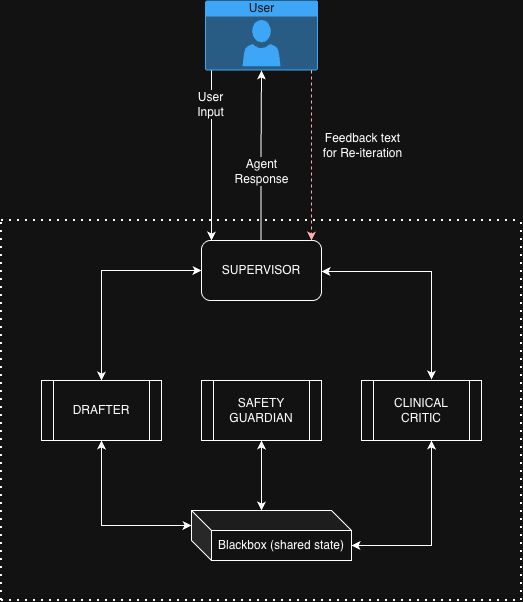

The diagram above was exported from draw.io. Its source (the exported page's mxGraphModel, read from the mxfile embedded in the PNG):
<mxGraphModel dx="1018" dy="655" grid="1" gridSize="10" guides="1" tooltips="1" connect="1" arrows="1" fold="1" page="1" pageScale="1" pageWidth="827" pageHeight="1169" math="0" shadow="0">
  <root>
    <mxCell id="0" />
    <mxCell id="1" parent="0" />
    <mxCell id="H4lSrW2GpfgMWkHyqd3k-69" connectable="0" parent="1" style="group" value="" vertex="1">
      <mxGeometry height="320" width="440" x="180" y="340" as="geometry" />
    </mxCell>
    <mxCell id="H4lSrW2GpfgMWkHyqd3k-47" parent="H4lSrW2GpfgMWkHyqd3k-69" style="rounded=1;whiteSpace=wrap;html=1;" value="SUPERVISOR" vertex="1">
      <mxGeometry height="60" width="120" x="160" as="geometry" />
    </mxCell>
    <mxCell id="H4lSrW2GpfgMWkHyqd3k-48" parent="H4lSrW2GpfgMWkHyqd3k-69" style="shape=process;whiteSpace=wrap;html=1;backgroundOutline=1;" value="SAFETY GUARDIAN" vertex="1">
      <mxGeometry height="60" width="120" x="160" y="140" as="geometry" />
    </mxCell>
    <mxCell id="H4lSrW2GpfgMWkHyqd3k-49" parent="H4lSrW2GpfgMWkHyqd3k-69" style="shape=process;whiteSpace=wrap;html=1;backgroundOutline=1;" value="DRAFTER" vertex="1">
      <mxGeometry height="60" width="120" y="140" as="geometry" />
    </mxCell>
    <mxCell id="H4lSrW2GpfgMWkHyqd3k-52" parent="H4lSrW2GpfgMWkHyqd3k-69" style="shape=process;whiteSpace=wrap;html=1;backgroundOutline=1;" value="CLINICAL CRITIC" vertex="1">
      <mxGeometry height="60" width="120" x="320" y="140" as="geometry" />
    </mxCell>
    <mxCell id="H4lSrW2GpfgMWkHyqd3k-55" parent="H4lSrW2GpfgMWkHyqd3k-69" style="shape=cube;whiteSpace=wrap;html=1;boundedLbl=1;backgroundOutline=1;darkOpacity=0.05;darkOpacity2=0.1;" value="Blackbox (shared state)" vertex="1">
      <mxGeometry height="50" width="160" x="150" y="270" as="geometry" />
    </mxCell>
    <mxCell id="H4lSrW2GpfgMWkHyqd3k-63" edge="1" parent="H4lSrW2GpfgMWkHyqd3k-69" style="endArrow=classic;startArrow=classic;html=1;rounded=0;exitX=1;exitY=0.5;exitDx=0;exitDy=0;" value="">
      <mxGeometry height="50" relative="1" width="50" as="geometry">
        <Array as="points">
          <mxPoint x="390" y="31.019999999999996" />
        </Array>
        <mxPoint x="280" y="31.019999999999996" as="sourcePoint" />
        <mxPoint x="390" y="139" as="targetPoint" />
      </mxGeometry>
    </mxCell>
    <mxCell id="H4lSrW2GpfgMWkHyqd3k-64" edge="1" parent="H4lSrW2GpfgMWkHyqd3k-69" source="H4lSrW2GpfgMWkHyqd3k-47" style="endArrow=classic;startArrow=classic;html=1;rounded=0;exitX=0;exitY=0.5;exitDx=0;exitDy=0;entryX=0.5;entryY=0;entryDx=0;entryDy=0;" target="H4lSrW2GpfgMWkHyqd3k-49" value="">
      <mxGeometry height="50" relative="1" width="50" as="geometry">
        <Array as="points">
          <mxPoint x="60" y="30" />
        </Array>
        <mxPoint x="350" y="30" as="sourcePoint" />
        <mxPoint x="460" y="137.98000000000002" as="targetPoint" />
      </mxGeometry>
    </mxCell>
    <mxCell id="H4lSrW2GpfgMWkHyqd3k-86" edge="1" parent="H4lSrW2GpfgMWkHyqd3k-69" style="endArrow=classic;startArrow=classic;html=1;rounded=0;" value="">
      <mxGeometry height="50" relative="1" width="50" as="geometry">
        <mxPoint x="220" y="270" as="sourcePoint" />
        <mxPoint x="220" y="200" as="targetPoint" />
      </mxGeometry>
    </mxCell>
    <mxCell id="H4lSrW2GpfgMWkHyqd3k-79" edge="1" parent="H4lSrW2GpfgMWkHyqd3k-69" source="H4lSrW2GpfgMWkHyqd3k-55" style="endArrow=classic;startArrow=classic;html=1;rounded=0;exitX=0;exitY=0;exitDx=0;exitDy=15;exitPerimeter=0;" value="">
      <mxGeometry height="50" relative="1" width="50" as="geometry">
        <Array as="points">
          <mxPoint x="60" y="285" />
        </Array>
        <mxPoint x="10" y="250" as="sourcePoint" />
        <mxPoint x="60" y="200" as="targetPoint" />
      </mxGeometry>
    </mxCell>
    <mxCell id="H4lSrW2GpfgMWkHyqd3k-85" edge="1" parent="H4lSrW2GpfgMWkHyqd3k-69" source="H4lSrW2GpfgMWkHyqd3k-55" style="endArrow=classic;startArrow=classic;html=1;rounded=0;exitX=0;exitY=0;exitDx=160;exitDy=35;exitPerimeter=0;" value="">
      <mxGeometry height="50" relative="1" width="50" as="geometry">
        <Array as="points">
          <mxPoint x="390" y="305" />
        </Array>
        <mxPoint x="340" y="250" as="sourcePoint" />
        <mxPoint x="390" y="200" as="targetPoint" />
      </mxGeometry>
    </mxCell>
    <mxCell id="H4lSrW2GpfgMWkHyqd3k-72" edge="1" parent="1" style="edgeStyle=orthogonalEdgeStyle;rounded=0;orthogonalLoop=1;jettySize=auto;html=1;entryX=0.75;entryY=0;entryDx=0;entryDy=0;">
      <mxGeometry relative="1" as="geometry">
        <Array as="points">
          <mxPoint x="350" y="250" />
          <mxPoint x="350" y="250" />
        </Array>
        <mxPoint x="350" y="130" as="sourcePoint" />
        <mxPoint x="350" y="340" as="targetPoint" />
      </mxGeometry>
    </mxCell>
    <mxCell id="H4lSrW2GpfgMWkHyqd3k-76" connectable="0" parent="H4lSrW2GpfgMWkHyqd3k-72" style="edgeLabel;html=1;align=center;verticalAlign=middle;resizable=0;points=[];" value="&lt;font style=&quot;font-size: 12px;&quot;&gt;User&lt;/font&gt;&lt;div&gt;&lt;font style=&quot;font-size: 12px;&quot;&gt;Input&lt;/font&gt;&lt;/div&gt;" vertex="1">
      <mxGeometry relative="1" x="-0.315" y="-2" as="geometry">
        <mxPoint y="1" as="offset" />
      </mxGeometry>
    </mxCell>
    <mxCell id="H4lSrW2GpfgMWkHyqd3k-71" parent="1" style="html=1;whiteSpace=wrap;strokeColor=none;fillColor=#0079D6;labelPosition=center;verticalLabelPosition=middle;verticalAlign=top;align=center;fontSize=12;outlineConnect=0;spacingTop=-6;fontColor=#FFFFFF;sketch=0;shape=mxgraph.sitemap.user;" value="User" vertex="1">
      <mxGeometry height="70" width="113" x="343.5" y="100" as="geometry" />
    </mxCell>
    <mxCell id="H4lSrW2GpfgMWkHyqd3k-73" edge="1" parent="1" style="edgeStyle=orthogonalEdgeStyle;rounded=0;orthogonalLoop=1;jettySize=auto;html=1;exitX=0.25;exitY=0;exitDx=0;exitDy=0;entryX=0.5;entryY=1;entryDx=0;entryDy=0;entryPerimeter=0;" target="H4lSrW2GpfgMWkHyqd3k-71">
      <mxGeometry relative="1" as="geometry">
        <mxPoint x="399.51" y="340" as="sourcePoint" />
        <mxPoint x="399.4960000000001" y="213" as="targetPoint" />
      </mxGeometry>
    </mxCell>
    <mxCell id="H4lSrW2GpfgMWkHyqd3k-77" connectable="0" parent="H4lSrW2GpfgMWkHyqd3k-73" style="edgeLabel;html=1;align=center;verticalAlign=middle;resizable=0;points=[];" value="&lt;font style=&quot;font-size: 12px;&quot;&gt;Agent&lt;/font&gt;&lt;div&gt;&lt;font style=&quot;font-size: 12px;&quot;&gt;Response&lt;/font&gt;&lt;/div&gt;" vertex="1">
      <mxGeometry relative="1" x="-0.189" as="geometry">
        <mxPoint y="-1" as="offset" />
      </mxGeometry>
    </mxCell>
    <mxCell id="H4lSrW2GpfgMWkHyqd3k-74" edge="1" parent="1" source="H4lSrW2GpfgMWkHyqd3k-71" style="edgeStyle=orthogonalEdgeStyle;rounded=0;orthogonalLoop=1;jettySize=auto;html=1;fontColor=light-dark(#000000,#FFFFFF);labelBackgroundColor=light-dark(#FFFFFF,#000000);fillColor=#e51400;strokeColor=#B20000;dashed=1;">
      <mxGeometry relative="1" as="geometry">
        <Array as="points">
          <mxPoint x="450" y="340" />
        </Array>
        <mxPoint x="430" y="220" as="sourcePoint" />
        <mxPoint x="450" y="340" as="targetPoint" />
      </mxGeometry>
    </mxCell>
    <mxCell id="H4lSrW2GpfgMWkHyqd3k-75" connectable="0" parent="H4lSrW2GpfgMWkHyqd3k-74" style="edgeLabel;html=1;align=center;verticalAlign=middle;resizable=0;points=[];" value="&lt;font style=&quot;font-size: 12px;&quot;&gt;Feedback text &lt;br&gt;for Re-iteration&lt;/font&gt;" vertex="1">
      <mxGeometry relative="1" x="-0.3077" y="-1" as="geometry">
        <mxPoint x="51" y="15" as="offset" />
      </mxGeometry>
    </mxCell>
    <mxCell id="H4lSrW2GpfgMWkHyqd3k-89" edge="1" parent="1" style="endArrow=none;dashed=1;html=1;dashPattern=1 3;strokeWidth=2;rounded=0;" value="">
      <mxGeometry height="50" relative="1" width="50" as="geometry">
        <mxPoint x="140" y="320" as="sourcePoint" />
        <mxPoint x="660" y="320" as="targetPoint" />
      </mxGeometry>
    </mxCell>
    <mxCell id="H4lSrW2GpfgMWkHyqd3k-90" edge="1" parent="1" style="endArrow=none;dashed=1;html=1;dashPattern=1 3;strokeWidth=2;rounded=0;" value="">
      <mxGeometry height="50" relative="1" width="50" as="geometry">
        <mxPoint x="140" y="700" as="sourcePoint" />
        <mxPoint x="660" y="700" as="targetPoint" />
      </mxGeometry>
    </mxCell>
    <mxCell id="H4lSrW2GpfgMWkHyqd3k-91" edge="1" parent="1" style="endArrow=none;dashed=1;html=1;dashPattern=1 3;strokeWidth=2;rounded=0;" value="">
      <mxGeometry height="50" relative="1" width="50" as="geometry">
        <mxPoint x="660" y="700" as="sourcePoint" />
        <mxPoint x="660" y="320" as="targetPoint" />
      </mxGeometry>
    </mxCell>
    <mxCell id="H4lSrW2GpfgMWkHyqd3k-92" edge="1" parent="1" style="endArrow=none;dashed=1;html=1;dashPattern=1 3;strokeWidth=2;rounded=0;" value="">
      <mxGeometry height="50" relative="1" width="50" as="geometry">
        <mxPoint x="140" y="700" as="sourcePoint" />
        <mxPoint x="140" y="320" as="targetPoint" />
      </mxGeometry>
    </mxCell>
  </root>
</mxGraphModel>